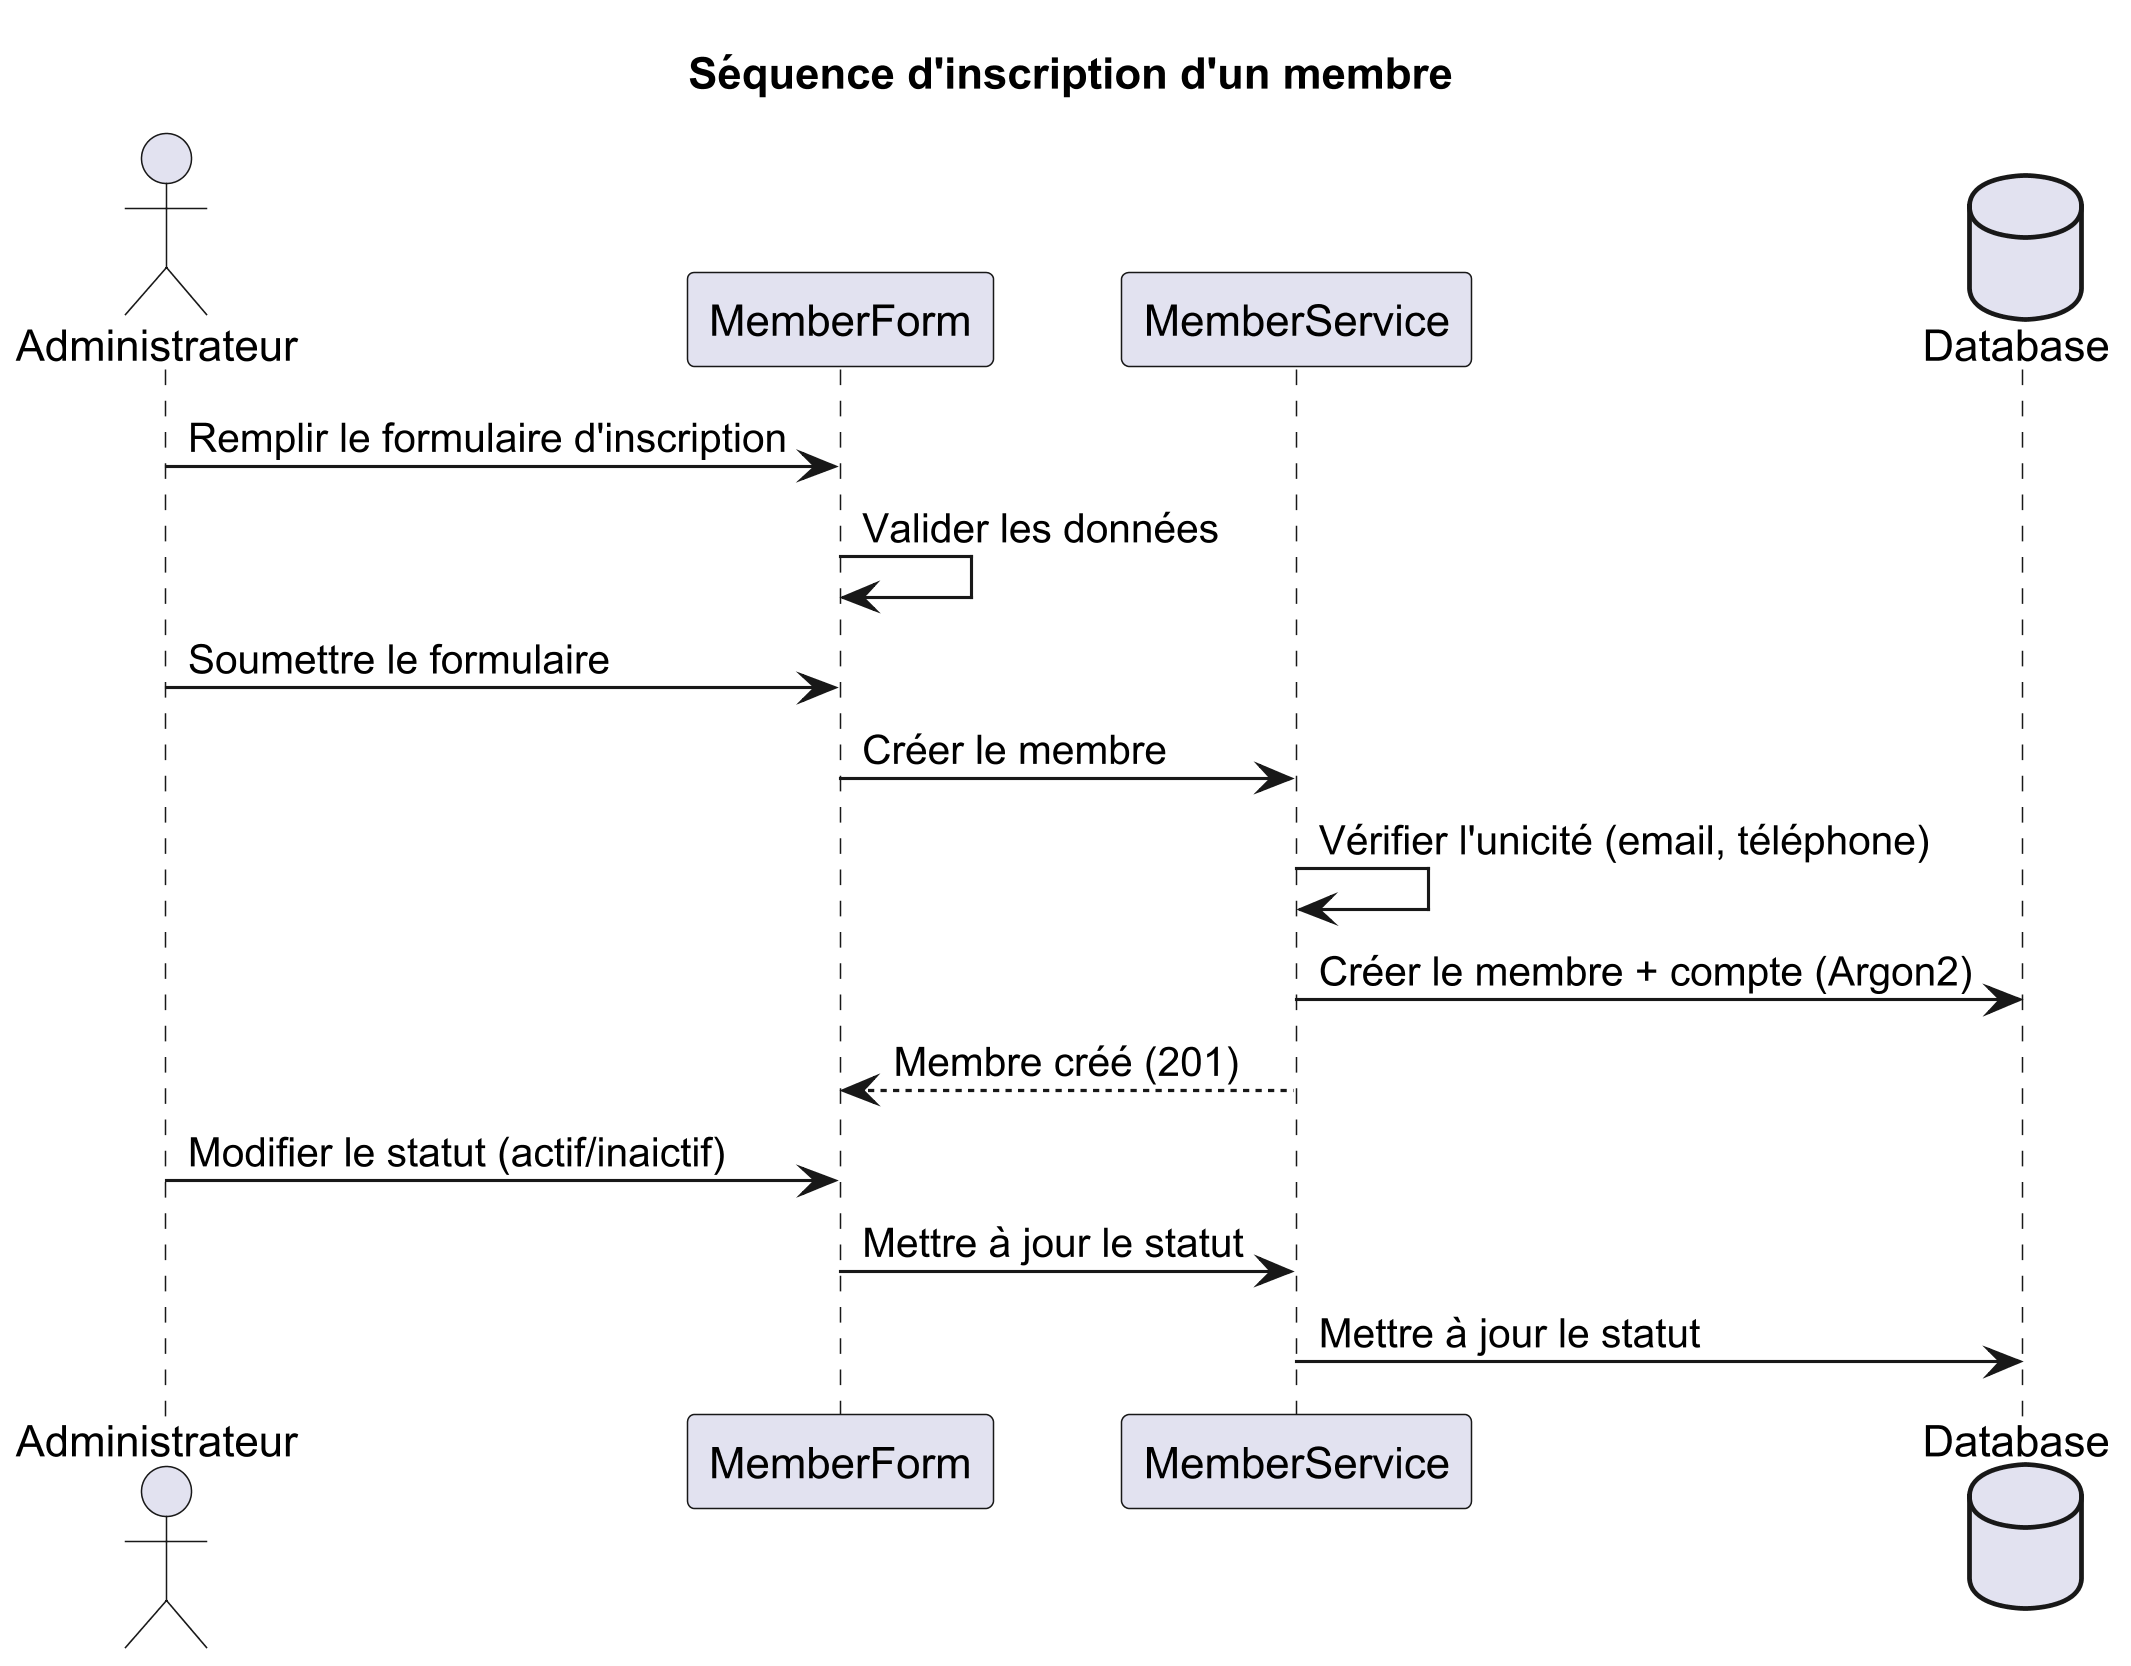

The diagram above was rendered by PlantUML. Its source (embedded in the PNG):
@startuml
skinparamlocked dpi 300
skinparamlocked defaultFontName Arial
title Séquence d'inscription d'un membre

skinparam shadowing false
actor "Administrateur" as admin
participant "MemberForm" as page
participant "MemberService" as service
database "Database" as db

admin -> page: Remplir le formulaire d'inscription
page -> page: Valider les données

admin -> page: Soumettre le formulaire
page -> service: Créer le membre
service -> service: Vérifier l'unicité (email, téléphone)
service -> db: Créer le membre + compte (Argon2)
service --> page: Membre créé (201)

admin -> page: Modifier le statut (actif/inaictif)
page -> service: Mettre à jour le statut
service -> db: Mettre à jour le statut

@enduml